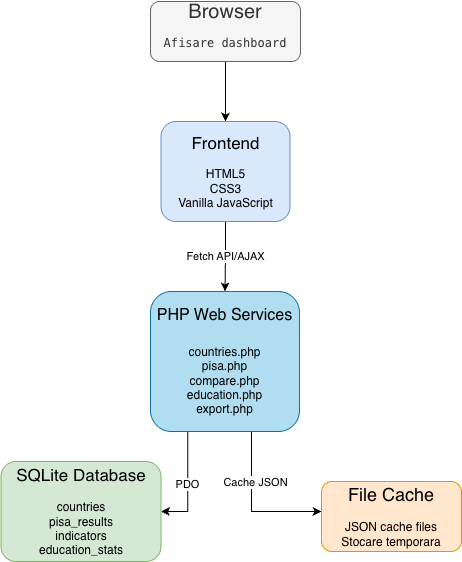

The diagram above was exported from draw.io. Its source (the exported page's mxGraphModel, read from the mxfile embedded in the PNG):
<mxGraphModel dx="1204" dy="695" grid="1" gridSize="10" guides="1" tooltips="1" connect="1" arrows="1" fold="1" page="1" pageScale="1" pageWidth="850" pageHeight="1100" math="0" shadow="0">
  <root>
    <mxCell id="0" />
    <mxCell id="1" parent="0" />
    <mxCell id="pZmCtMaxvK2bKedjd10P-9" edge="1" parent="1" source="pZmCtMaxvK2bKedjd10P-1" style="edgeStyle=orthogonalEdgeStyle;rounded=0;orthogonalLoop=1;jettySize=auto;html=1;exitX=0.5;exitY=1;exitDx=0;exitDy=0;entryX=0.5;entryY=0;entryDx=0;entryDy=0;" target="pZmCtMaxvK2bKedjd10P-2">
      <mxGeometry relative="1" as="geometry" />
    </mxCell>
    <mxCell id="pZmCtMaxvK2bKedjd10P-1" parent="1" style="rounded=1;whiteSpace=wrap;html=1;fillColor=#f5f5f5;fontColor=#333333;strokeColor=#666666;" value="&lt;font style=&quot;font-size: 20px;&quot;&gt;Browser&lt;/font&gt;&lt;div&gt;&lt;pre class=&quot;overflow-visible! px-0!&quot; data-start=&quot;118&quot; data-end=&quot;181&quot;&gt;&lt;div class=&quot;relative w-full mt-4 mb-1&quot;&gt;&lt;div class=&quot;&quot;&gt;&lt;div class=&quot;contents&quot;&gt;&lt;div class=&quot;relative&quot;&gt;&lt;div class=&quot;h-full min-h-0 min-w-0&quot;&gt;&lt;div class=&quot;h-full min-h-0 min-w-0&quot;&gt;&lt;div class=&quot;border border-token-border-light border-radius-3xl corner-superellipse/1.1 rounded-3xl&quot;&gt;&lt;div class=&quot;h-full w-full border-radius-3xl bg-token-bg-elevated-secondary corner-superellipse/1.1 overflow-clip rounded-3xl lxnfua_clipPathFallback&quot;&gt;&lt;div class=&quot;relative&quot;&gt;&lt;div class=&quot;pe-11 pt-3&quot;&gt;&lt;div class=&quot;relative z-0 flex max-w-full&quot;&gt;&lt;div id=&quot;code-block-viewer&quot; dir=&quot;ltr&quot; class=&quot;q9tKkq_viewer cm-editor z-10 light:cm-light dark:cm-light flex h-full w-full flex-col items-stretch ͼd ͼr&quot;&gt;&lt;div class=&quot;cm-scroller&quot;&gt;&lt;pre class=&quot;cm-content q9tKkq_readonly m-0&quot;&gt;&lt;code&gt;Afisare dashboard&lt;/code&gt;&lt;/pre&gt;&lt;/div&gt;&lt;/div&gt;&lt;/div&gt;&lt;/div&gt;&lt;/div&gt;&lt;/div&gt;&lt;/div&gt;&lt;/div&gt;&lt;/div&gt;&lt;div class=&quot;&quot;&gt;&lt;div class=&quot;&quot;&gt;&lt;/div&gt;&lt;/div&gt;&lt;/div&gt;&lt;/div&gt;&lt;/div&gt;&lt;/div&gt;&lt;/pre&gt;&lt;/div&gt;" vertex="1">
      <mxGeometry height="60" width="150" x="199" y="20" as="geometry" />
    </mxCell>
    <mxCell id="pZmCtMaxvK2bKedjd10P-10" edge="1" parent="1" source="pZmCtMaxvK2bKedjd10P-2" style="edgeStyle=orthogonalEdgeStyle;rounded=0;orthogonalLoop=1;jettySize=auto;html=1;exitX=0.5;exitY=1;exitDx=0;exitDy=0;entryX=0.5;entryY=0;entryDx=0;entryDy=0;" target="pZmCtMaxvK2bKedjd10P-3" value="Fetch API/AJAX">
      <mxGeometry relative="1" as="geometry" />
    </mxCell>
    <mxCell id="pZmCtMaxvK2bKedjd10P-2" parent="1" style="rounded=1;whiteSpace=wrap;html=1;fillColor=#dae8fc;strokeColor=#6c8ebf;" value="&lt;font style=&quot;font-size: 17px;&quot;&gt;Frontend&lt;/font&gt;&lt;div&gt;&lt;br&gt;&lt;/div&gt;&lt;div&gt;HTML5&lt;br&gt;CSS3&lt;br&gt;Vanilla JavaScript&lt;/div&gt;" vertex="1">
      <mxGeometry height="100" width="129" x="209.5" y="140" as="geometry" />
    </mxCell>
    <mxCell id="pZmCtMaxvK2bKedjd10P-11" edge="1" parent="1" source="pZmCtMaxvK2bKedjd10P-3" style="edgeStyle=orthogonalEdgeStyle;rounded=0;orthogonalLoop=1;jettySize=auto;html=1;exitX=0.25;exitY=1;exitDx=0;exitDy=0;entryX=1;entryY=0.5;entryDx=0;entryDy=0;" target="pZmCtMaxvK2bKedjd10P-4" value="PDO">
      <mxGeometry relative="1" as="geometry" />
    </mxCell>
    <mxCell id="pZmCtMaxvK2bKedjd10P-12" edge="1" parent="1" source="pZmCtMaxvK2bKedjd10P-3" style="edgeStyle=orthogonalEdgeStyle;rounded=0;orthogonalLoop=1;jettySize=auto;html=1;exitX=0.75;exitY=1;exitDx=0;exitDy=0;" target="pZmCtMaxvK2bKedjd10P-5">
      <mxGeometry relative="1" as="geometry">
        <Array as="points">
          <mxPoint x="311" y="430" />
          <mxPoint x="300" y="430" />
          <mxPoint x="300" y="530" />
        </Array>
        <mxPoint x="311" y="460" as="targetPoint" />
      </mxGeometry>
    </mxCell>
    <mxCell id="pZmCtMaxvK2bKedjd10P-13" connectable="0" parent="pZmCtMaxvK2bKedjd10P-12" style="edgeLabel;html=1;align=center;verticalAlign=middle;resizable=0;points=[];" value="Cache JSON" vertex="1">
      <mxGeometry relative="1" x="-0.0958" y="3" as="geometry">
        <mxPoint y="10" as="offset" />
      </mxGeometry>
    </mxCell>
    <mxCell id="pZmCtMaxvK2bKedjd10P-3" parent="1" style="rounded=1;whiteSpace=wrap;html=1;fillColor=#b1ddf0;strokeColor=#10739e;" value="&lt;font style=&quot;font-size: 16px;&quot;&gt;PHP Web Services&lt;/font&gt;&lt;div&gt;&lt;span style=&quot;font-size: 16px;&quot;&gt;&lt;br&gt;&lt;/span&gt;&lt;div&gt;countries.php&lt;br&gt;pisa.php&lt;br&gt;compare.php&lt;br&gt;education.php&lt;br&gt;export.php&lt;/div&gt;&lt;/div&gt;" vertex="1">
      <mxGeometry height="140" width="149" x="199" y="310" as="geometry" />
    </mxCell>
    <mxCell id="pZmCtMaxvK2bKedjd10P-4" parent="1" style="rounded=1;whiteSpace=wrap;html=1;fillColor=#d5e8d4;strokeColor=#82b366;" value="&lt;font style=&quot;font-size: 17px;&quot;&gt;SQLite Database&lt;br&gt;&lt;/font&gt;&lt;div&gt;&lt;br&gt;&lt;/div&gt;&lt;div&gt;countries&lt;br&gt;pisa_results&lt;br&gt;indicators&lt;br&gt;education_stats&lt;span&gt;&lt;/span&gt;&lt;/div&gt;" vertex="1">
      <mxGeometry height="100" width="160" x="49.5" y="480" as="geometry" />
    </mxCell>
    <mxCell id="pZmCtMaxvK2bKedjd10P-5" parent="1" style="rounded=1;whiteSpace=wrap;html=1;fillColor=#ffe6cc;strokeColor=#d79b00;" value="&lt;font style=&quot;font-size: 18px;&quot;&gt;File Cache&lt;br&gt;&lt;/font&gt;&lt;div&gt;&lt;br&gt;&lt;/div&gt;&lt;div&gt;JSON cache files&lt;br&gt;Stocare temporara&lt;span&gt;&lt;/span&gt;&lt;/div&gt;" vertex="1">
      <mxGeometry height="70" width="140" x="370" y="500" as="geometry" />
    </mxCell>
  </root>
</mxGraphModel>